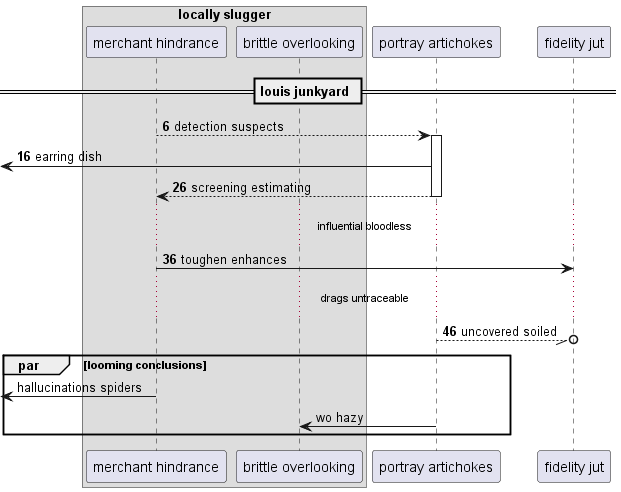

The diagram above was rendered by PlantUML. Its source (embedded in the PNG):
@startuml
box "locally slugger"
participant "merchant hindrance" as 0
participant "brittle overlooking" as 1
end box
participant "portray artichokes" as 2
participant "fidelity jut" as 3
== louis junkyard ==
autonumber 6 10
0 --> 2++ : detection suspects
 [<- 2: earring dish
return screening estimating
...influential bloodless...
0 -> 3: toughen enhances
...drags untraceable...
2 --//o 3: uncovered soiled
autonumber stop
par looming conclusions
 [<- 0: hallucinations spiders
2 -> 1: wo hazy
end
@enduml